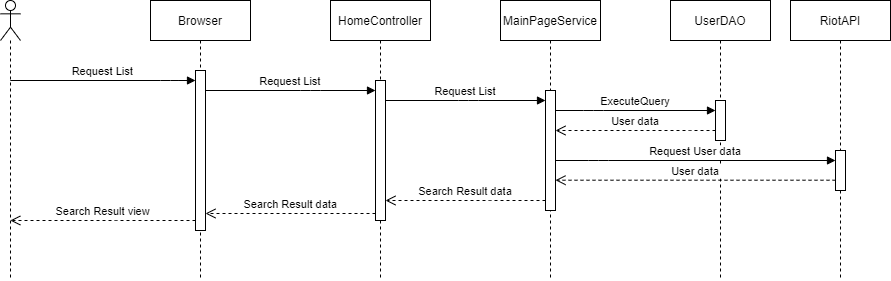

The diagram above was exported from draw.io. Its source (the exported page's mxGraphModel, read from the mxfile embedded in the PNG):
<mxGraphModel dx="1831" dy="514" grid="1" gridSize="10" guides="1" tooltips="1" connect="1" arrows="1" fold="1" page="1" pageScale="1" pageWidth="850" pageHeight="1100" math="0" shadow="0">
  <root>
    <mxCell id="0" />
    <mxCell id="1" parent="0" />
    <mxCell id="3nuBFxr9cyL0pnOWT2aG-1" value="Browser" style="shape=umlLifeline;perimeter=lifelinePerimeter;container=1;collapsible=0;recursiveResize=0;rounded=0;shadow=0;strokeWidth=1;" parent="1" vertex="1">
      <mxGeometry x="120" y="80" width="100" height="280" as="geometry" />
    </mxCell>
    <mxCell id="3nuBFxr9cyL0pnOWT2aG-2" value="" style="points=[];perimeter=orthogonalPerimeter;rounded=0;shadow=0;strokeWidth=1;" parent="3nuBFxr9cyL0pnOWT2aG-1" vertex="1">
      <mxGeometry x="45" y="70" width="10" height="160" as="geometry" />
    </mxCell>
    <mxCell id="3nuBFxr9cyL0pnOWT2aG-5" value="HomeController" style="shape=umlLifeline;perimeter=lifelinePerimeter;container=1;collapsible=0;recursiveResize=0;rounded=0;shadow=0;strokeWidth=1;" parent="1" vertex="1">
      <mxGeometry x="300" y="80" width="100" height="280" as="geometry" />
    </mxCell>
    <mxCell id="3nuBFxr9cyL0pnOWT2aG-6" value="" style="points=[];perimeter=orthogonalPerimeter;rounded=0;shadow=0;strokeWidth=1;" parent="3nuBFxr9cyL0pnOWT2aG-5" vertex="1">
      <mxGeometry x="45" y="80" width="10" height="140" as="geometry" />
    </mxCell>
    <mxCell id="3nuBFxr9cyL0pnOWT2aG-7" value="Search Result data" style="verticalAlign=bottom;endArrow=open;dashed=1;endSize=8;exitX=0;exitY=0.95;shadow=0;strokeWidth=1;" parent="1" source="3nuBFxr9cyL0pnOWT2aG-6" target="3nuBFxr9cyL0pnOWT2aG-2" edge="1">
      <mxGeometry relative="1" as="geometry">
        <mxPoint x="275" y="236" as="targetPoint" />
      </mxGeometry>
    </mxCell>
    <mxCell id="gQ9YKVvbcrQkIPVG7YQf-2" value="" style="shape=umlLifeline;participant=umlActor;perimeter=lifelinePerimeter;whiteSpace=wrap;html=1;container=1;collapsible=0;recursiveResize=0;verticalAlign=top;spacingTop=36;outlineConnect=0;" vertex="1" parent="1">
      <mxGeometry x="-30" y="80" width="20" height="280" as="geometry" />
    </mxCell>
    <mxCell id="gQ9YKVvbcrQkIPVG7YQf-3" value="Request List" style="verticalAlign=bottom;endArrow=block;shadow=0;strokeWidth=1;" edge="1" parent="1" source="gQ9YKVvbcrQkIPVG7YQf-2" target="3nuBFxr9cyL0pnOWT2aG-2">
      <mxGeometry relative="1" as="geometry">
        <mxPoint x="-10" y="160.0000000000001" as="sourcePoint" />
        <mxPoint x="160" y="160.0000000000001" as="targetPoint" />
        <Array as="points">
          <mxPoint x="140" y="160" />
        </Array>
      </mxGeometry>
    </mxCell>
    <mxCell id="gQ9YKVvbcrQkIPVG7YQf-4" value="Request List" style="verticalAlign=bottom;endArrow=block;shadow=0;strokeWidth=1;" edge="1" parent="1" source="3nuBFxr9cyL0pnOWT2aG-2" target="3nuBFxr9cyL0pnOWT2aG-6">
      <mxGeometry relative="1" as="geometry">
        <mxPoint x="200" y="170" as="sourcePoint" />
        <mxPoint x="305.19000000000005" y="170" as="targetPoint" />
        <Array as="points">
          <mxPoint x="280.19000000000005" y="170" />
        </Array>
      </mxGeometry>
    </mxCell>
    <mxCell id="gQ9YKVvbcrQkIPVG7YQf-5" value="MainPageService" style="shape=umlLifeline;perimeter=lifelinePerimeter;whiteSpace=wrap;html=1;container=1;collapsible=0;recursiveResize=0;outlineConnect=0;" vertex="1" parent="1">
      <mxGeometry x="470" y="80" width="100" height="280" as="geometry" />
    </mxCell>
    <mxCell id="gQ9YKVvbcrQkIPVG7YQf-6" value="" style="html=1;points=[];perimeter=orthogonalPerimeter;" vertex="1" parent="gQ9YKVvbcrQkIPVG7YQf-5">
      <mxGeometry x="45" y="90" width="10" height="120" as="geometry" />
    </mxCell>
    <mxCell id="gQ9YKVvbcrQkIPVG7YQf-7" value="Request List" style="verticalAlign=bottom;endArrow=block;shadow=0;strokeWidth=1;" edge="1" parent="1" source="3nuBFxr9cyL0pnOWT2aG-6" target="gQ9YKVvbcrQkIPVG7YQf-6">
      <mxGeometry relative="1" as="geometry">
        <mxPoint x="388" y="180" as="sourcePoint" />
        <mxPoint x="463" y="180" as="targetPoint" />
        <Array as="points">
          <mxPoint x="438" y="180" />
        </Array>
      </mxGeometry>
    </mxCell>
    <mxCell id="gQ9YKVvbcrQkIPVG7YQf-8" value="UserDAO" style="shape=umlLifeline;perimeter=lifelinePerimeter;whiteSpace=wrap;html=1;container=1;collapsible=0;recursiveResize=0;outlineConnect=0;" vertex="1" parent="1">
      <mxGeometry x="640" y="80" width="100" height="280" as="geometry" />
    </mxCell>
    <mxCell id="gQ9YKVvbcrQkIPVG7YQf-9" value="" style="html=1;points=[];perimeter=orthogonalPerimeter;" vertex="1" parent="gQ9YKVvbcrQkIPVG7YQf-8">
      <mxGeometry x="45" y="100" width="10" height="40" as="geometry" />
    </mxCell>
    <mxCell id="gQ9YKVvbcrQkIPVG7YQf-10" value="ExecuteQuery" style="verticalAlign=bottom;endArrow=block;shadow=0;strokeWidth=1;" edge="1" parent="1" source="gQ9YKVvbcrQkIPVG7YQf-6" target="gQ9YKVvbcrQkIPVG7YQf-9">
      <mxGeometry relative="1" as="geometry">
        <mxPoint x="540" y="190" as="sourcePoint" />
        <mxPoint x="680" y="190" as="targetPoint" />
        <Array as="points">
          <mxPoint x="563" y="190" />
        </Array>
      </mxGeometry>
    </mxCell>
    <mxCell id="gQ9YKVvbcrQkIPVG7YQf-11" value="User data" style="verticalAlign=bottom;endArrow=open;dashed=1;endSize=8;shadow=0;strokeWidth=1;" edge="1" parent="1" source="gQ9YKVvbcrQkIPVG7YQf-9" target="gQ9YKVvbcrQkIPVG7YQf-6">
      <mxGeometry relative="1" as="geometry">
        <mxPoint x="530" y="209.99999999999977" as="targetPoint" />
        <mxPoint x="670" y="205" as="sourcePoint" />
        <Array as="points">
          <mxPoint x="650" y="210" />
        </Array>
      </mxGeometry>
    </mxCell>
    <mxCell id="gQ9YKVvbcrQkIPVG7YQf-12" value="RiotAPI" style="shape=umlLifeline;perimeter=lifelinePerimeter;whiteSpace=wrap;html=1;container=1;collapsible=0;recursiveResize=0;outlineConnect=0;" vertex="1" parent="1">
      <mxGeometry x="760" y="80" width="100" height="280" as="geometry" />
    </mxCell>
    <mxCell id="gQ9YKVvbcrQkIPVG7YQf-13" value="" style="html=1;points=[];perimeter=orthogonalPerimeter;" vertex="1" parent="gQ9YKVvbcrQkIPVG7YQf-12">
      <mxGeometry x="45" y="150" width="10" height="40" as="geometry" />
    </mxCell>
    <mxCell id="gQ9YKVvbcrQkIPVG7YQf-14" value="Request User data" style="verticalAlign=bottom;endArrow=block;shadow=0;strokeWidth=1;" edge="1" parent="1" source="gQ9YKVvbcrQkIPVG7YQf-6" target="gQ9YKVvbcrQkIPVG7YQf-13">
      <mxGeometry relative="1" as="geometry">
        <mxPoint x="530" y="240" as="sourcePoint" />
        <mxPoint x="690" y="240" as="targetPoint" />
        <Array as="points">
          <mxPoint x="568" y="240" />
        </Array>
      </mxGeometry>
    </mxCell>
    <mxCell id="gQ9YKVvbcrQkIPVG7YQf-15" value="User data" style="verticalAlign=bottom;endArrow=open;dashed=1;endSize=8;shadow=0;strokeWidth=1;" edge="1" parent="1" source="gQ9YKVvbcrQkIPVG7YQf-13" target="gQ9YKVvbcrQkIPVG7YQf-6">
      <mxGeometry relative="1" as="geometry">
        <mxPoint x="560" y="259" as="targetPoint" />
        <mxPoint x="750" y="259" as="sourcePoint" />
        <Array as="points">
          <mxPoint x="695" y="259.71" />
        </Array>
      </mxGeometry>
    </mxCell>
    <mxCell id="gQ9YKVvbcrQkIPVG7YQf-16" value="Search Result data" style="verticalAlign=bottom;endArrow=open;dashed=1;endSize=8;shadow=0;strokeWidth=1;" edge="1" parent="1" source="gQ9YKVvbcrQkIPVG7YQf-6" target="3nuBFxr9cyL0pnOWT2aG-6">
      <mxGeometry relative="1" as="geometry">
        <mxPoint x="380" y="280" as="targetPoint" />
        <mxPoint x="500" y="279.9999999999999" as="sourcePoint" />
        <Array as="points">
          <mxPoint x="450" y="280" />
        </Array>
      </mxGeometry>
    </mxCell>
    <mxCell id="gQ9YKVvbcrQkIPVG7YQf-17" value="Search Result view" style="verticalAlign=bottom;endArrow=open;dashed=1;endSize=8;shadow=0;strokeWidth=1;" edge="1" parent="1" source="3nuBFxr9cyL0pnOWT2aG-2" target="gQ9YKVvbcrQkIPVG7YQf-2">
      <mxGeometry relative="1" as="geometry">
        <mxPoint y="300" as="targetPoint" />
        <mxPoint x="160" y="299" as="sourcePoint" />
        <Array as="points">
          <mxPoint x="95" y="300" />
        </Array>
      </mxGeometry>
    </mxCell>
  </root>
</mxGraphModel>